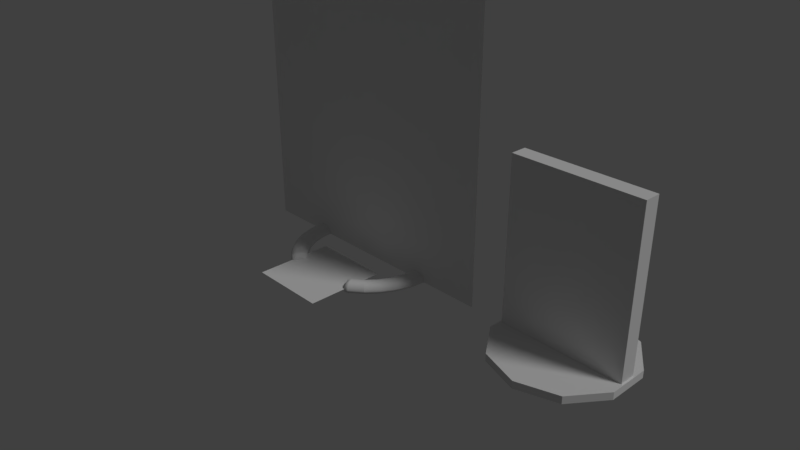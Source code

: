 # Source: tt3.blend  (saved by Blender 2.79.0; exported with 4.5.12 LTS)
import bpy
from mathutils import Matrix  # noqa: F401  (used for matrix-valued properties, if any)

bpy.ops.wm.read_factory_settings(use_empty=True)
scene = bpy.context.scene
scene.name = 'Scene'

# ---- collections
col_collection_1 = bpy.data.collections.new('Collection 1'); scene.collection.children.link(col_collection_1)

# ---- materials (node trees are filled in below, after node groups)
mat_base = bpy.data.materials.new('base')
mat_base.alpha_threshold = 0.0
mat_base.use_transparent_shadow = False
mat_base.roughness = 0.5

# ---- material node trees

# ---- world
world_world = bpy.data.worlds.new('World'); scene.world = world_world
world_world.color = (0.05088, 0.05088, 0.05088)
world_world.use_sun_shadow = False
world_world.sun_shadow_jitter_overblur = 0.0
world_world.cycles.sampling_method = 'MANUAL'

# ---- cameras
cam_camera = bpy.data.cameras.new('Camera')
cam_camera.clip_end = 100.0
cam_camera.lens = 35.0
cam_camera.sensor_width = 32.0
cam_camera.sensor_height = 18.0
cam_camera.ortho_scale = 7.314
cam_camera.dof.focus_distance = 0.0
cam_camera.dof.aperture_fstop = 128.0

# ---- lights
light_lamp = bpy.data.lights.new('Lamp', 'SUN')
light_lamp.transmission_factor = 0.0
light_lamp.cutoff_distance = 30.0
light_lamp.angle = 0.1993
light_lamp.energy = 1.0
light_lamp.shadow_buffer_clip_start = 1.001
light_lamp.shadow_soft_size = 0.1
light_lamp.shadow_cascade_max_distance = 1000.0

# ---- meshes
me_cube = bpy.data.meshes.new('Cube')
me_cube.from_pydata([(-1.0, -1.0, -1.0), (-1.0, -1.0, 1.0), (-1.0, 1.0, -1.0), (-1.0, 1.0, 1.0), (1.0, -1.0, -1.0), (1.0, -1.0, 1.0), (1.0, 1.0, -1.0), (1.0, 1.0, 1.0)], [], [(0, 1, 3, 2), (2, 3, 7, 6), (6, 7, 5, 4), (4, 5, 1, 0), (2, 6, 4, 0), (7, 3, 1, 5)])
me_cube.use_remesh_preserve_volume = False
me_cube.use_remesh_preserve_attributes = False
me_cube.use_mirror_vertex_groups = False
me_cube.update()
me_cylinder_007 = bpy.data.meshes.new('Cylinder.007')
me_cylinder_007.from_pydata([(0.0, 1.0, -1.0), (0.0, 1.0, -0.9066), (0.5878, 0.809, -1.0), (0.5878, 0.809, -0.9066), (0.9511, 0.309, -1.0), (0.9511, 0.309, -0.9066), (0.9511, -0.309, -1.0), (0.9511, -0.309, -0.9066), (0.5878, -0.809, -1.0), (0.5878, -0.809, -0.9066), (-8.742e-08, -1.0, -1.0), (-8.742e-08, -1.0, -0.9066), (-0.5878, -0.809, -1.0), (-0.5878, -0.809, -0.9066), (-0.9511, -0.309, -1.0), (-0.9511, -0.309, -0.9066), (-0.9511, 0.309, -1.0), (-0.9511, 0.309, -0.9066), (-0.5878, 0.809, -1.0), (-0.5878, 0.809, -0.9066)], [], [(0, 1, 3, 2), (2, 3, 5, 4), (4, 5, 7, 6), (6, 7, 9, 8), (8, 9, 11, 10), (10, 11, 13, 12), (12, 13, 15, 14), (14, 15, 17, 16), (3, 1, 19, 17, 15, 13, 11, 9, 7, 5), (16, 17, 19, 18), (18, 19, 1, 0), (0, 2, 4, 6, 8, 10, 12, 14, 16, 18)])
me_cylinder_007.use_remesh_preserve_volume = False
me_cylinder_007.use_remesh_preserve_attributes = False
me_cylinder_007.use_mirror_vertex_groups = False
me_cylinder_007.update()
me_cylinder_006 = bpy.data.meshes.new('Cylinder.006')
me_cylinder_006.from_pydata([(-4.768e-07, 1.0, -4.843e-08), (0.1951, 0.9808, -4.843e-08), (0.3827, 0.9239, -4.843e-08), (0.5556, 0.8315, -4.843e-08), (0.7071, 0.7071, -4.843e-08), (0.8315, 0.5556, -4.843e-08), (0.9239, 0.3827, -4.843e-08), (0.9808, 0.1951, -4.843e-08), (1.0, 7.55e-08, -4.843e-08), (0.9808, -0.1951, -4.843e-08), (0.9239, -0.3827, -4.843e-08), (0.8315, -0.5556, -4.843e-08), (0.7071, -0.7071, -4.843e-08), (-0.7071, -0.7071, -4.843e-08), (-0.8315, -0.5556, -4.843e-08), (-0.9239, -0.3827, -4.843e-08), (-0.9808, -0.1951, -4.843e-08), (-1.0, 9.656e-07, -4.843e-08), (-0.9808, 0.1951, -4.843e-08), (-0.9239, 0.3827, -4.843e-08), (-0.8315, 0.5556, -4.843e-08), (-0.7071, 0.7071, -4.843e-08), (-0.5556, 0.8315, -4.843e-08), (-0.3827, 0.9239, -4.843e-08), (-0.1951, 0.9808, -4.843e-08), (0.7824, 5.907e-08, -5.96e-08), (0.7674, 0.1526, -5.96e-08), (0.7674, -0.1526, -4.098e-08), (0.7228, -0.2994, -4.098e-08), (0.6505, -0.4347, -4.098e-08), (0.5532, -0.5532, -4.098e-08), (-0.6505, -0.4347, -5.96e-08), (-0.7228, -0.2994, -5.215e-08), (-0.5532, -0.5532, -5.96e-08), (-0.7674, 0.1526, -4.098e-08), (-0.7824, 7.555e-07, -5.215e-08), (-0.7674, -0.1526, -5.215e-08), (0.7228, 0.2994, -5.96e-08), (0.6505, 0.4347, -2.235e-08), (-0.6505, 0.4347, -4.098e-08), (-0.7228, 0.2994, -4.098e-08), (0.5532, 0.5532, -2.235e-08), (-0.5532, 0.5532, -4.098e-08), (0.4347, 0.6505, -2.235e-08), (-0.4347, 0.6505, -4.098e-08), (0.2994, 0.7228, -2.235e-08), (0.1526, 0.7674, -2.235e-08), (-0.2994, 0.7228, -5.215e-08), (-0.1526, 0.7674, -3.725e-08), (-4.768e-07, 0.7824, -5.96e-08), (-5.299e-07, 0.9297, 0.1), (-4.768e-07, 1.0, 0.03), (-4.924e-07, 0.9794, 0.0795), (0.1814, 0.9118, 0.1), (0.1951, 0.9808, 0.03), (0.1911, 0.9606, 0.0795), (0.3558, 0.8589, 0.1), (0.3827, 0.9239, 0.03), (0.3748, 0.9048, 0.0795), (0.5165, 0.773, 0.1), (0.5556, 0.8315, 0.03), (0.5441, 0.8143, 0.0795), (0.6574, 0.6574, 0.1), (0.7071, 0.7071, 0.03), (0.6925, 0.6925, 0.0795), (0.773, 0.5165, 0.1), (0.8315, 0.5556, 0.03), (0.8143, 0.5441, 0.0795), (0.8589, 0.3558, 0.1), (0.9239, 0.3827, 0.03), (0.9048, 0.3748, 0.0795), (0.9118, 0.1814, 0.1), (0.9808, 0.1951, 0.03), (0.9606, 0.1911, 0.0795), (0.9297, 7.019e-08, 0.1), (1.0, 7.55e-08, 0.03), (0.9794, 7.398e-08, 0.0795), (0.9118, -0.1814, 0.1), (0.9808, -0.1951, 0.03), (0.9606, -0.1911, 0.0795), (0.8589, -0.3558, 0.1), (0.9239, -0.3827, 0.03), (0.9048, -0.3748, 0.0795), (0.773, -0.5165, 0.1), (0.8315, -0.5556, 0.03), (0.8143, -0.5441, 0.0795), (0.6574, -0.6574, 0.1), (0.7071, -0.7071, 0.03), (0.6925, -0.6925, 0.0795), (-0.6574, -0.6574, 0.1), (-0.7071, -0.7071, 0.03), (-0.6925, -0.6925, 0.0795), (-0.773, -0.5165, 0.1), (-0.8315, -0.5556, 0.03), (-0.8143, -0.5441, 0.0795), (-0.8589, -0.3558, 0.1), (-0.9239, -0.3827, 0.03), (-0.9048, -0.3748, 0.0795), (-0.9118, -0.1814, 0.1), (-0.9808, -0.1951, 0.03), (-0.9606, -0.1911, 0.0795), (-0.9297, 8.977e-07, 0.1), (-1.0, 9.656e-07, 0.03), (-0.9794, 9.456e-07, 0.0795), (-0.9118, 0.1814, 0.1), (-0.9808, 0.1951, 0.03), (-0.9606, 0.1911, 0.0795), (-0.8589, 0.3558, 0.1), (-0.9239, 0.3827, 0.03), (-0.9048, 0.3748, 0.0795), (-0.773, 0.5165, 0.1), (-0.8315, 0.5556, 0.03), (-0.8143, 0.5441, 0.0795), (-0.6574, 0.6574, 0.1), (-0.7071, 0.7071, 0.03), (-0.6925, 0.6925, 0.0795), (-0.5165, 0.773, 0.1), (-0.5556, 0.8315, 0.03), (-0.5441, 0.8143, 0.0795), (-0.3558, 0.8589, 0.1), (-0.3827, 0.9239, 0.03), (-0.3748, 0.9048, 0.0795), (-0.1814, 0.9118, 0.1), (-0.1951, 0.9808, 0.03), (-0.1911, 0.9606, 0.0795), (0.7824, 5.907e-08, 0.03), (0.8527, 6.438e-08, 0.1), (0.803, 6.059e-08, 0.0795), (0.8363, 0.1664, 0.1), (0.7674, 0.1526, 0.03), (0.7876, 0.1567, 0.0795), (0.7674, -0.1526, 0.03), (0.8363, -0.1664, 0.1), (0.7876, -0.1567, 0.0795), (0.7228, -0.2994, 0.03), (0.7878, -0.3263, 0.1), (0.7419, -0.3073, 0.0795), (0.6505, -0.4347, 0.03), (0.709, -0.4738, 0.1), (0.6677, -0.4461, 0.0795), (0.5532, -0.5532, 0.03), (0.603, -0.603, 0.1), (0.5678, -0.5678, 0.0795), (-0.709, -0.4738, 0.1), (-0.6505, -0.4347, 0.03), (-0.6677, -0.4461, 0.0795), (-0.7228, -0.2994, 0.03), (-0.7878, -0.3263, 0.1), (-0.7419, -0.3073, 0.0795), (-0.603, -0.603, 0.1), (-0.5532, -0.5532, 0.03), (-0.5678, -0.5678, 0.0795), (-0.7674, 0.1526, 0.03), (-0.8363, 0.1664, 0.1), (-0.7876, 0.1567, 0.0795), (-0.8527, 8.234e-07, 0.1), (-0.7824, 7.555e-07, 0.03), (-0.803, 7.754e-07, 0.0795), (-0.8363, -0.1664, 0.1), (-0.7674, -0.1526, 0.03), (-0.7876, -0.1567, 0.0795), (0.7878, 0.3263, 0.1), (0.7228, 0.2994, 0.03), (0.7419, 0.3073, 0.0795), (0.709, 0.4738, 0.1), (0.6505, 0.4347, 0.03), (0.6677, 0.4461, 0.0795), (-0.6505, 0.4347, 0.03), (-0.709, 0.4738, 0.1), (-0.6677, 0.4461, 0.0795), (-0.7878, 0.3263, 0.1), (-0.7228, 0.2994, 0.03), (-0.7419, 0.3073, 0.0795), (0.603, 0.603, 0.1), (0.5532, 0.5532, 0.03), (0.5678, 0.5678, 0.0795), (-0.5532, 0.5532, 0.03), (-0.603, 0.603, 0.1), (-0.5678, 0.5678, 0.0795), (0.4738, 0.709, 0.1), (0.4347, 0.6505, 0.03), (0.4461, 0.6677, 0.0795), (-0.4347, 0.6505, 0.03), (-0.4738, 0.709, 0.1), (-0.4461, 0.6677, 0.0795), (0.3263, 0.7878, 0.1), (0.2994, 0.7228, 0.03), (0.3073, 0.7419, 0.0795), (0.1664, 0.8363, 0.1), (0.1526, 0.7674, 0.03), (0.1567, 0.7876, 0.0795), (-0.2994, 0.7228, 0.03), (-0.3263, 0.7878, 0.1), (-0.3073, 0.7419, 0.0795), (-0.1526, 0.7674, 0.03), (-0.1664, 0.8363, 0.1), (-0.1567, 0.7876, 0.0795), (-4.214e-07, 0.8527, 0.1), (-4.768e-07, 0.7824, 0.03), (-4.606e-07, 0.803, 0.0795), (-0.7195, -0.692, -4.843e-08), (-0.563, -0.5414, -5.96e-08), (-0.7195, -0.692, 0.03), (-0.7047, -0.6777, 0.0795), (-0.6689, -0.6433, 0.1), (-0.563, -0.5414, 0.03), (-0.5778, -0.5556, 0.0795), (-0.6136, -0.59, 0.1), (0.7195, -0.692, -4.843e-08), (0.563, -0.5414, -4.098e-08), (0.7195, -0.692, 0.03), (0.7047, -0.6777, 0.0795), (0.6689, -0.6433, 0.1), (0.6136, -0.5901, 0.1), (0.5778, -0.5556, 0.0795), (0.563, -0.5414, 0.03), (-0.1756, 0.9827, -4.843e-08), (-0.1374, 0.7689, -3.949e-08), (-0.1756, 0.9827, 0.03), (-0.172, 0.9625, 0.0795), (-0.1632, 0.9136, 0.1), (-0.1374, 0.7689, 0.03), (-0.141, 0.7891, 0.0795), (-0.1497, 0.838, 0.1), (0.1756, 0.9827, -4.843e-08), (0.1374, 0.7689, -2.608e-08), (0.1756, 0.9827, 0.03), (0.172, 0.9625, 0.0795), (0.1632, 0.9136, 0.1), (0.1374, 0.7689, 0.03), (0.141, 0.7891, 0.0795), (0.1497, 0.838, 0.1)], [], [(216, 218, 51, 0), (2, 57, 60, 3), (3, 60, 63, 4), (4, 63, 66, 5), (5, 66, 69, 6), (6, 69, 72, 7), (7, 72, 75, 8), (8, 75, 78, 9), (27, 131, 125, 25), (10, 81, 84, 11), (208, 210, 87, 12), (200, 202, 93, 14), (14, 93, 96, 15), (15, 96, 99, 16), (16, 99, 102, 17), (17, 102, 105, 18), (18, 105, 108, 19), (19, 108, 111, 20), (20, 111, 114, 21), (21, 114, 117, 22), (22, 117, 120, 23), (23, 120, 123, 24), (224, 226, 54, 1), (1, 54, 57, 2), (216, 217, 48, 24), (26, 129, 162, 37), (209, 215, 137, 29), (40, 171, 152, 34), (28, 134, 131, 27), (39, 167, 171, 40), (42, 176, 167, 39), (217, 221, 194, 48), (44, 182, 176, 42), (9, 78, 81, 10), (47, 191, 182, 44), (43, 180, 186, 45), (35, 156, 159, 36), (32, 146, 144, 31), (201, 205, 150, 33), (48, 194, 191, 47), (38, 165, 174, 41), (37, 162, 165, 38), (29, 137, 134, 28), (45, 186, 189, 46), (225, 229, 198, 49), (34, 152, 156, 35), (41, 174, 180, 43), (36, 159, 146, 32), (226, 51, 52, 227), (227, 52, 50, 228), (57, 54, 55, 58), (58, 55, 53, 56), (60, 57, 58, 61), (61, 58, 56, 59), (63, 60, 61, 64), (64, 61, 59, 62), (66, 63, 64, 67), (67, 64, 62, 65), (69, 66, 67, 70), (70, 67, 65, 68), (72, 69, 70, 73), (73, 70, 68, 71), (75, 72, 73, 76), (76, 73, 71, 74), (78, 75, 76, 79), (79, 76, 74, 77), (81, 78, 79, 82), (82, 79, 77, 80), (84, 81, 82, 85), (85, 82, 80, 83), (210, 84, 85, 211), (211, 85, 83, 212), (202, 90, 91, 203), (203, 91, 89, 204), (96, 93, 94, 97), (97, 94, 92, 95), (99, 96, 97, 100), (100, 97, 95, 98), (102, 99, 100, 103), (103, 100, 98, 101), (105, 102, 103, 106), (106, 103, 101, 104), (108, 105, 106, 109), (109, 106, 104, 107), (111, 108, 109, 112), (112, 109, 107, 110), (114, 111, 112, 115), (115, 112, 110, 113), (117, 114, 115, 118), (118, 115, 113, 116), (120, 117, 118, 121), (121, 118, 116, 119), (123, 120, 121, 124), (124, 121, 119, 122), (218, 123, 124, 219), (219, 124, 122, 220), (25, 125, 129, 26), (129, 125, 127, 130), (130, 127, 126, 128), (125, 131, 133, 127), (127, 133, 132, 126), (131, 134, 136, 133), (133, 136, 135, 132), (134, 137, 139, 136), (136, 139, 138, 135), (213, 138, 139, 214), (214, 139, 137, 215), (83, 138, 213, 212), (144, 146, 148, 145), (145, 148, 147, 143), (205, 144, 145, 206), (206, 145, 143, 207), (156, 152, 154, 157), (157, 154, 153, 155), (159, 156, 157, 160), (160, 157, 155, 158), (146, 159, 160, 148), (148, 160, 158, 147), (162, 129, 130, 163), (163, 130, 128, 161), (165, 162, 163, 166), (166, 163, 161, 164), (171, 167, 169, 172), (172, 169, 168, 170), (152, 171, 172, 154), (154, 172, 170, 153), (174, 165, 166, 175), (175, 166, 164, 173), (177, 168, 169, 178), (178, 169, 167, 176), (173, 179, 181, 175), (175, 181, 180, 174), (176, 182, 184, 178), (178, 184, 183, 177), (186, 180, 181, 187), (187, 181, 179, 185), (189, 186, 187, 190), (190, 187, 185, 188), (182, 191, 193, 184), (184, 193, 192, 183), (191, 194, 196, 193), (193, 196, 195, 192), (229, 189, 190, 230), (230, 190, 188, 231), (221, 198, 199, 222), (222, 199, 197, 223), (52, 219, 220, 50), (212, 213, 141, 86), (143, 147, 95), (200, 201, 33, 13), (56, 53, 185), (196, 222, 223, 195), (119, 116, 192), (113, 110, 168), (107, 104, 170), (101, 155, 153), (101, 153, 104), (110, 107, 170), (122, 119, 192), (59, 56, 185), (65, 62, 164), (71, 68, 161), (126, 74, 71), (128, 126, 71), (68, 65, 164), (104, 153, 170), (110, 170, 168), (161, 128, 71), (164, 161, 68), (113, 168, 177), (113, 177, 183), (164, 62, 173), (173, 62, 59), (113, 183, 116), (116, 183, 192), (179, 173, 59), (185, 179, 59), (122, 192, 195), (122, 195, 223, 220), (185, 53, 188), (194, 221, 222, 196), (98, 95, 147), (155, 101, 98), (158, 155, 98), (95, 92, 143), (147, 158, 98), (77, 74, 126), (77, 126, 132), (83, 80, 138), (12, 30, 209, 208), (77, 132, 135), (77, 135, 80), (80, 135, 138), (224, 225, 49, 0), (1, 2, 46), (3, 4, 41), (5, 6, 38), (7, 8, 25), (7, 25, 26), (4, 5, 38), (220, 223, 197, 50), (22, 23, 47), (20, 21, 39), (18, 19, 40), (35, 17, 18), (34, 35, 18), (19, 20, 39), (23, 24, 48), (7, 26, 37), (7, 37, 6), (40, 34, 18), (39, 40, 19), (6, 37, 38), (4, 38, 41), (39, 21, 42), (42, 21, 22), (3, 41, 43), (3, 43, 45), (44, 42, 22), (47, 44, 22), (3, 45, 2), (45, 46, 2), (48, 47, 23), (228, 231, 188, 53), (10, 11, 28), (8, 9, 27), (27, 25, 8), (28, 27, 9), (9, 10, 28), (28, 11, 29), (208, 209, 29, 11), (16, 17, 35), (16, 35, 36), (14, 15, 32), (15, 16, 36), (15, 36, 32), (204, 207, 143, 92), (14, 32, 31), (89, 149, 207, 204), (14, 31, 201, 200), (151, 206, 207, 149), (150, 205, 206, 151), (94, 203, 204, 92), (93, 202, 203, 94), (31, 144, 205, 201), (13, 90, 202, 200), (142, 214, 215, 140), (141, 213, 214, 142), (88, 211, 212, 86), (87, 210, 211, 88), (30, 140, 215, 209), (11, 84, 210, 208), (51, 218, 219, 52), (49, 198, 221, 217), (0, 49, 217, 216), (24, 123, 218, 216), (50, 197, 231, 228), (1, 46, 225, 224), (199, 230, 231, 197), (198, 229, 230, 199), (55, 227, 228, 53), (54, 226, 227, 55), (46, 189, 229, 225), (0, 51, 226, 224)])
me_cylinder_006.polygons.foreach_set('use_smooth', [True] * 264)
_uv = me_cylinder_006.uv_layers.new(name='UVMap')
_uv.uv.foreach_set('vector', [0.9738, 0.08982, 0.9773, 0.08726, 0.9857, 0.08684, 0.9851, 0.08571, 0.8789, 0.003125, 0.9336, 0.003125, 0.9336, 0.04844, 0.8789, 0.04844, 0.8789, 0.003125, 0.9336, 0.003125, 0.9336, 0.04844, 0.8789, 0.04844, 0.8789, 0.003125, 0.9336, 0.003125, 0.9336, 0.04844, 0.8789, 0.04844, 0.8789, 0.003125, 0.9336, 0.003125, 0.9336, 0.04844, 0.8789, 0.04844, 0.8789, 0.003125, 0.9336, 0.003125, 0.9336, 0.04844, 0.8789, 0.04844, 0.8789, 0.003125, 0.9336, 0.003125, 0.9336, 0.04844, 0.8789, 0.04844, 0.8789, 0.003125, 0.9336, 0.003125, 0.9336, 0.04844, 0.8789, 0.04844, 0.8789, 0.003125, 0.9336, 0.003125, 0.9336, 0.04844, 0.8789, 0.04844, 0.8789, 0.003125, 0.9336, 0.003125, 0.9336, 0.04844, 0.8789, 0.04844, 0.9247, 0.07577, 0.9237, 0.06975, 0.9281, 0.06785, 0.9298, 0.07696, 0.8789, 0.02578, 0.9336, 0.02578, 0.9336, 0.04844, 0.8789, 0.04844, 0.8789, 0.003125, 0.9336, 0.003125, 0.9336, 0.04844, 0.8789, 0.04844, 0.8789, 0.003125, 0.9336, 0.003125, 0.9336, 0.04844, 0.8789, 0.04844, 0.8789, 0.003125, 0.9336, 0.003125, 0.9336, 0.04844, 0.8789, 0.04844, 0.8789, 0.003125, 0.9336, 0.003125, 0.9336, 0.04844, 0.8789, 0.04844, 0.8789, 0.003125, 0.9336, 0.003125, 0.9336, 0.04844, 0.8789, 0.04844, 0.8789, 0.003125, 0.9336, 0.003125, 0.9336, 0.04844, 0.8789, 0.04844, 0.8789, 0.003125, 0.9336, 0.003125, 0.9336, 0.04844, 0.8789, 0.04844, 0.8789, 0.003125, 0.9336, 0.003125, 0.9336, 0.04844, 0.8789, 0.04844, 0.8789, 0.003125, 0.9336, 0.003125, 0.9336, 0.04844, 0.8789, 0.04844, 0.8789, 0.003125, 0.9336, 0.003125, 0.9336, 0.04844, 0.8789, 0.04844, 0.9056, 0.06733, 0.9051, 0.06435, 0.9073, 0.06342, 0.9081, 0.06791, 0.8789, 0.003125, 0.9336, 0.003125, 0.9336, 0.04844, 0.8789, 0.04844, 0.9058, 0.08375, 0.8908, 0.07746, 0.8906, 0.07564, 0.9078, 0.08292, 0.8789, 0.003125, 0.9336, 0.003125, 0.9336, 0.04844, 0.8789, 0.04844, 0.8789, 0.02578, 0.9336, 0.02578, 0.9336, 0.04844, 0.8789, 0.04844, 0.8789, 0.003125, 0.9336, 0.003125, 0.9336, 0.04844, 0.8789, 0.04844, 0.8789, 0.003125, 0.9336, 0.003125, 0.9336, 0.04844, 0.8789, 0.04844, 0.8789, 0.003125, 0.9336, 0.003125, 0.9336, 0.04844, 0.8789, 0.04844, 0.8789, 0.003125, 0.9336, 0.003125, 0.9336, 0.04844, 0.8789, 0.04844, 0.8908, 0.07746, 0.8892, 0.07869, 0.888, 0.07777, 0.8906, 0.07564, 0.8789, 0.003125, 0.9336, 0.003125, 0.9336, 0.04844, 0.8789, 0.04844, 0.8789, 0.003125, 0.9336, 0.003125, 0.9336, 0.04844, 0.8789, 0.04844, 0.8789, 0.003125, 0.9336, 0.003125, 0.9336, 0.04844, 0.8789, 0.04844, 0.8789, 0.003125, 0.9336, 0.003125, 0.9336, 0.04844, 0.8789, 0.04844, 0.8789, 0.003125, 0.9336, 0.003125, 0.9336, 0.04844, 0.8789, 0.04844, 0.8789, 0.003125, 0.9336, 0.003125, 0.9336, 0.04844, 0.8789, 0.04844, 0.9168, 0.08977, 0.9197, 0.08746, 0.9221, 0.08919, 0.9173, 0.09316, 0.8789, 0.003125, 0.9336, 0.003125, 0.9336, 0.04844, 0.8789, 0.04844, 0.8789, 0.003125, 0.9336, 0.003125, 0.9336, 0.04844, 0.8789, 0.04844, 0.8789, 0.003125, 0.9336, 0.003125, 0.9336, 0.04844, 0.8789, 0.04844, 0.8789, 0.003125, 0.9336, 0.003125, 0.9336, 0.04844, 0.8789, 0.04844, 0.8789, 0.003125, 0.9336, 0.003125, 0.9336, 0.04844, 0.8789, 0.04844, 0.9898, 0.0894, 0.9892, 0.08872, 0.9873, 0.0896, 0.9872, 0.09043, 0.8789, 0.003125, 0.9336, 0.003125, 0.9336, 0.04844, 0.8789, 0.04844, 0.8789, 0.003125, 0.9336, 0.003125, 0.9336, 0.04844, 0.8789, 0.04844, 0.8789, 0.003125, 0.9336, 0.003125, 0.9336, 0.04844, 0.8789, 0.04844, 0.9931, 0.08565, 0.9857, 0.08684, 0.9862, 0.08705, 0.9915, 0.08634, 0.9915, 0.08634, 0.9862, 0.08705, 0.9868, 0.08741, 0.9904, 0.08688, 0.8789, 0.003125, 0.9336, 0.003125, 0.9336, 0.04844, 0.8789, 0.04844, 0.8789, 0.003125, 0.9336, 0.003125, 0.9336, 0.04844, 0.8789, 0.04844, 0.8789, 0.003125, 0.9336, 0.003125, 0.9336, 0.04844, 0.8789, 0.04844, 0.8789, 0.003125, 0.9336, 0.003125, 0.9336, 0.04844, 0.8789, 0.04844, 0.8789, 0.003125, 0.9336, 0.003125, 0.9336, 0.04844, 0.8789, 0.04844, 0.8789, 0.003125, 0.9336, 0.003125, 0.9336, 0.04844, 0.8789, 0.04844, 0.8789, 0.003125, 0.9336, 0.003125, 0.9336, 0.04844, 0.8789, 0.04844, 0.8789, 0.003125, 0.9336, 0.003125, 0.9336, 0.04844, 0.8789, 0.04844, 0.8789, 0.003125, 0.9336, 0.003125, 0.9336, 0.04844, 0.8789, 0.04844, 0.8789, 0.003125, 0.9336, 0.003125, 0.9336, 0.04844, 0.8789, 0.04844, 0.8789, 0.003125, 0.9336, 0.003125, 0.9336, 0.04844, 0.8789, 0.04844, 0.8789, 0.003125, 0.9336, 0.003125, 0.9336, 0.04844, 0.8789, 0.04844, 0.8789, 0.003125, 0.9336, 0.003125, 0.9336, 0.04844, 0.8789, 0.04844, 0.8789, 0.003125, 0.9336, 0.003125, 0.9336, 0.04844, 0.8789, 0.04844, 0.8789, 0.003125, 0.9336, 0.003125, 0.9336, 0.04844, 0.8789, 0.04844, 0.8789, 0.003125, 0.9336, 0.003125, 0.9336, 0.04844, 0.8789, 0.04844, 0.8789, 0.003125, 0.9336, 0.003125, 0.9336, 0.04844, 0.8789, 0.04844, 0.8789, 0.003125, 0.9336, 0.003125, 0.9336, 0.04844, 0.8789, 0.04844, 0.8789, 0.003125, 0.9336, 0.003125, 0.9336, 0.04844, 0.8789, 0.04844, 0.8789, 0.003125, 0.9336, 0.003125, 0.9336, 0.04844, 0.8789, 0.04844, 0.9062, 0.003125, 0.9336, 0.003125, 0.9336, 0.04844, 0.9062, 0.04844, 0.9062, 0.003125, 0.9336, 0.003125, 0.9336, 0.04844, 0.9062, 0.04844, 0.8901, 0.0728, 0.8853, 0.07121, 0.8952, 0.06145, 0.8974, 0.06537, 0.8974, 0.06537, 0.8952, 0.06145, 0.9076, 0.06145, 0.907, 0.0654, 0.8789, 0.003125, 0.9336, 0.003125, 0.9336, 0.04844, 0.8789, 0.04844, 0.8789, 0.003125, 0.9336, 0.003125, 0.9336, 0.04844, 0.8789, 0.04844, 0.8789, 0.003125, 0.9336, 0.003125, 0.9336, 0.04844, 0.8789, 0.04844, 0.8789, 0.003125, 0.9336, 0.003125, 0.9336, 0.04844, 0.8789, 0.04844, 0.8789, 0.003125, 0.9336, 0.003125, 0.9336, 0.04844, 0.8789, 0.04844, 0.8789, 0.003125, 0.9336, 0.003125, 0.9336, 0.04844, 0.8789, 0.04844, 0.8789, 0.003125, 0.9336, 0.003125, 0.9336, 0.04844, 0.8789, 0.04844, 0.8789, 0.003125, 0.9336, 0.003125, 0.9336, 0.04844, 0.8789, 0.04844, 0.8789, 0.003125, 0.9336, 0.003125, 0.9336, 0.04844, 0.8789, 0.04844, 0.8789, 0.003125, 0.9336, 0.003125, 0.9336, 0.04844, 0.8789, 0.04844, 0.8789, 0.003125, 0.9336, 0.003125, 0.9336, 0.04844, 0.8789, 0.04844, 0.8789, 0.003125, 0.9336, 0.003125, 0.9336, 0.04844, 0.8789, 0.04844, 0.8789, 0.003125, 0.9336, 0.003125, 0.9336, 0.04844, 0.8789, 0.04844, 0.8789, 0.003125, 0.9336, 0.003125, 0.9336, 0.04844, 0.8789, 0.04844, 0.8789, 0.003125, 0.9336, 0.003125, 0.9336, 0.04844, 0.8789, 0.04844, 0.8789, 0.003125, 0.9336, 0.003125, 0.9336, 0.04844, 0.8789, 0.04844, 0.8789, 0.003125, 0.9336, 0.003125, 0.9336, 0.04844, 0.8789, 0.04844, 0.8789, 0.003125, 0.9336, 0.003125, 0.9336, 0.04844, 0.8789, 0.04844, 0.8789, 0.003125, 0.9336, 0.003125, 0.9336, 0.04844, 0.8789, 0.04844, 0.8789, 0.003125, 0.9336, 0.003125, 0.9336, 0.04844, 0.8789, 0.04844, 0.9051, 0.08655, 0.9077, 0.0874, 0.9024, 0.09263, 0.9012, 0.09053, 0.9012, 0.09053, 0.9024, 0.09263, 0.8957, 0.09263, 0.8961, 0.09052, 0.8789, 0.003125, 0.9336, 0.003125, 0.9336, 0.04844, 0.8789, 0.04844, 0.8789, 0.003125, 0.9336, 0.003125, 0.9336, 0.04844, 0.8789, 0.04844, 0.8789, 0.003125, 0.9336, 0.003125, 0.9336, 0.04844, 0.8789, 0.04844, 0.8789, 0.003125, 0.9336, 0.003125, 0.9336, 0.04844, 0.8789, 0.04844, 0.8789, 0.003125, 0.9336, 0.003125, 0.9336, 0.04844, 0.8789, 0.04844, 0.8789, 0.003125, 0.9336, 0.003125, 0.9336, 0.04844, 0.8789, 0.04844, 0.8789, 0.003125, 0.9336, 0.003125, 0.9336, 0.04844, 0.8789, 0.04844, 0.8789, 0.003125, 0.9336, 0.003125, 0.9336, 0.04844, 0.8789, 0.04844, 0.8789, 0.003125, 0.9336, 0.003125, 0.9336, 0.04844, 0.8789, 0.04844, 0.9062, 0.003125, 0.9336, 0.003125, 0.9336, 0.04844, 0.9062, 0.04844, 0.9062, 0.003125, 0.9336, 0.003125, 0.9336, 0.04844, 0.9062, 0.04844, 0.8789, 0.003125, 0.9336, 0.04844, 0.9062, 0.02578, 0.8789, 0.02578, 0.8789, 0.003125, 0.9336, 0.003125, 0.9336, 0.04844, 0.8789, 0.04844, 0.8789, 0.003125, 0.9336, 0.003125, 0.9336, 0.04844, 0.8789, 0.04844, 0.9062, 0.003125, 0.9336, 0.003125, 0.9336, 0.04844, 0.9062, 0.04844, 0.9062, 0.003125, 0.9336, 0.003125, 0.9336, 0.04844, 0.9062, 0.04844, 0.8789, 0.003125, 0.9336, 0.003125, 0.9336, 0.04844, 0.8789, 0.04844, 0.8789, 0.003125, 0.9336, 0.003125, 0.9336, 0.04844, 0.8789, 0.04844, 0.8789, 0.003125, 0.9336, 0.003125, 0.9336, 0.04844, 0.8789, 0.04844, 0.8789, 0.003125, 0.9336, 0.003125, 0.9336, 0.04844, 0.8789, 0.04844, 0.8789, 0.003125, 0.9336, 0.003125, 0.9336, 0.04844, 0.8789, 0.04844, 0.8789, 0.003125, 0.9336, 0.003125, 0.9336, 0.04844, 0.8789, 0.04844, 0.8789, 0.003125, 0.9336, 0.003125, 0.9336, 0.04844, 0.8789, 0.04844, 0.8789, 0.003125, 0.9336, 0.003125, 0.9336, 0.04844, 0.8789, 0.04844, 0.8789, 0.003125, 0.9336, 0.003125, 0.9336, 0.04844, 0.8789, 0.04844, 0.8789, 0.003125, 0.9336, 0.003125, 0.9336, 0.04844, 0.8789, 0.04844, 0.8789, 0.003125, 0.9336, 0.003125, 0.9336, 0.04844, 0.8789, 0.04844, 0.8789, 0.003125, 0.9336, 0.003125, 0.9336, 0.04844, 0.8789, 0.04844, 0.8789, 0.003125, 0.9336, 0.003125, 0.9336, 0.04844, 0.8789, 0.04844, 0.8789, 0.003125, 0.9336, 0.003125, 0.9336, 0.04844, 0.8789, 0.04844, 0.8789, 0.003125, 0.9336, 0.003125, 0.9336, 0.04844, 0.8789, 0.04844, 0.8789, 0.003125, 0.9336, 0.003125, 0.9336, 0.04844, 0.8789, 0.04844, 0.8789, 0.003125, 0.9336, 0.003125, 0.9336, 0.04844, 0.8789, 0.04844, 0.8789, 0.003125, 0.9336, 0.003125, 0.9336, 0.04844, 0.8789, 0.04844, 0.8789, 0.003125, 0.9336, 0.003125, 0.9336, 0.04844, 0.8789, 0.04844, 0.8789, 0.003125, 0.9336, 0.003125, 0.9336, 0.04844, 0.8789, 0.04844, 0.8789, 0.003125, 0.9336, 0.003125, 0.9336, 0.04844, 0.8789, 0.04844, 0.8789, 0.003125, 0.9336, 0.003125, 0.9336, 0.04844, 0.8789, 0.04844, 0.8789, 0.003125, 0.9336, 0.003125, 0.9336, 0.04844, 0.8789, 0.04844, 0.8789, 0.003125, 0.9336, 0.003125, 0.9336, 0.04844, 0.8789, 0.04844, 0.8789, 0.003125, 0.9336, 0.003125, 0.9336, 0.04844, 0.8789, 0.04844, 0.8789, 0.003125, 0.9336, 0.003125, 0.9336, 0.04844, 0.8789, 0.04844, 0.8789, 0.003125, 0.9336, 0.003125, 0.9336, 0.04844, 0.8789, 0.04844, 0.8789, 0.003125, 0.9336, 0.003125, 0.9336, 0.04844, 0.8789, 0.04844, 0.8789, 0.003125, 0.9336, 0.003125, 0.9336, 0.04844, 0.8789, 0.04844, 0.8789, 0.003125, 0.9336, 0.003125, 0.9336, 0.04844, 0.8789, 0.04844, 0.8894, 0.07272, 0.888, 0.07392, 0.886, 0.06854, 0.8877, 0.0688, 0.8877, 0.0688, 0.886, 0.06854, 0.8887, 0.06321, 0.8899, 0.06454, 0.9868, 0.09191, 0.9873, 0.0896, 0.9875, 0.08873, 0.9879, 0.08941, 0.9879, 0.08941, 0.9875, 0.08873, 0.9874, 0.08788, 0.9873, 0.08691, 0.9862, 0.08705, 0.9811, 0.08534, 0.9846, 0.08534, 0.9868, 0.08741, 0.9055, 0.06234, 0.8929, 0.07013, 0.8904, 0.06743, 0.9048, 0.05812, 0.8789, 0.003125, 0.9336, 0.003125, 0.9336, 0.04844, 0.8888, 0.07802, 0.9168, 0.08977, 0.9173, 0.09316, 0.8851, 0.07958, 0.8789, 0.003125, 0.9336, 0.003125, 0.9336, 0.04844, 0.886, 0.08268, 0.8876, 0.08243, 0.8898, 0.08664, 0.8885, 0.08796, 0.8789, 0.003125, 0.9336, 0.003125, 0.9336, 0.04844, 0.8789, 0.003125, 0.9336, 0.003125, 0.9336, 0.04844, 0.8789, 0.003125, 0.9336, 0.003125, 0.9336, 0.04844, 0.8789, 0.003125, 0.9336, 0.003125, 0.9336, 0.04844, 0.8789, 0.003125, 0.9336, 0.003125, 0.9336, 0.04844, 0.8789, 0.003125, 0.9336, 0.003125, 0.9336, 0.04844, 0.8789, 0.003125, 0.9336, 0.003125, 0.9336, 0.04844, 0.8789, 0.003125, 0.9336, 0.003125, 0.9336, 0.04844, 0.8789, 0.003125, 0.9336, 0.003125, 0.9336, 0.04844, 0.8789, 0.003125, 0.9336, 0.003125, 0.9336, 0.04844, 0.8789, 0.003125, 0.9336, 0.003125, 0.9336, 0.04844, 0.8789, 0.003125, 0.9336, 0.003125, 0.9336, 0.04844, 0.8789, 0.003125, 0.9336, 0.003125, 0.9336, 0.04844, 0.8789, 0.003125, 0.9336, 0.003125, 0.9336, 0.04844, 0.8789, 0.003125, 0.9336, 0.003125, 0.9336, 0.04844, 0.8789, 0.003125, 0.9336, 0.003125, 0.9336, 0.04844, 0.8789, 0.003125, 0.9336, 0.003125, 0.9336, 0.04844, 0.8789, 0.003125, 0.9336, 0.003125, 0.9336, 0.04844, 0.8789, 0.003125, 0.9336, 0.003125, 0.9336, 0.04844, 0.8789, 0.003125, 0.9336, 0.003125, 0.9336, 0.04844, 0.8789, 0.003125, 0.9336, 0.003125, 0.9336, 0.04844, 0.8789, 0.003125, 0.9336, 0.003125, 0.9336, 0.04844, 0.8789, 0.003125, 0.9336, 0.003125, 0.9336, 0.04844, 0.8789, 0.003125, 0.9336, 0.003125, 0.9336, 0.04844, 0.8789, 0.003125, 0.9336, 0.003125, 0.9336, 0.04844, 0.8789, 0.003125, 0.9336, 0.003125, 0.9336, 0.04844, 0.8957, 0.09263, 0.8885, 0.08796, 0.8898, 0.08664, 0.8961, 0.09052, 0.8789, 0.003125, 0.9336, 0.003125, 0.9336, 0.04844, 0.888, 0.07777, 0.8892, 0.07869, 0.8876, 0.08243, 0.886, 0.08268, 0.8789, 0.003125, 0.9336, 0.003125, 0.9336, 0.04844, 0.8789, 0.003125, 0.9336, 0.003125, 0.9336, 0.04844, 0.8789, 0.003125, 0.9336, 0.003125, 0.9336, 0.04844, 0.8789, 0.003125, 0.9336, 0.003125, 0.9336, 0.04844, 0.8789, 0.003125, 0.9336, 0.003125, 0.9336, 0.04844, 0.8789, 0.003125, 0.9336, 0.003125, 0.9336, 0.04844, 0.8789, 0.003125, 0.9336, 0.003125, 0.9336, 0.04844, 0.8789, 0.003125, 0.9336, 0.003125, 0.9336, 0.04844, 0.9298, 0.07696, 0.8951, 0.09259, 0.8951, 0.08931, 0.9247, 0.07577, 0.8789, 0.003125, 0.9336, 0.003125, 0.9336, 0.04844, 0.8789, 0.003125, 0.9336, 0.003125, 0.9336, 0.04844, 0.8789, 0.003125, 0.9336, 0.003125, 0.9336, 0.04844, 0.9949, 0.08478, 0.9898, 0.0894, 0.9872, 0.09043, 0.9851, 0.08571, 0.8789, 0.003125, 0.9336, 0.003125, 0.9336, 0.04844, 0.8789, 0.003125, 0.9336, 0.003125, 0.9336, 0.04844, 0.8789, 0.003125, 0.9336, 0.003125, 0.9336, 0.04844, 0.8789, 0.003125, 0.9336, 0.003125, 0.9336, 0.04844, 0.8789, 0.003125, 0.9336, 0.003125, 0.9336, 0.04844, 0.8789, 0.003125, 0.9336, 0.003125, 0.9336, 0.04844, 0.9846, 0.08534, 0.9873, 0.08691, 0.9874, 0.08788, 0.9868, 0.08741, 0.8789, 0.003125, 0.9336, 0.003125, 0.9336, 0.04844, 0.8789, 0.003125, 0.9336, 0.003125, 0.9336, 0.04844, 0.8789, 0.003125, 0.9336, 0.003125, 0.9336, 0.04844, 0.8789, 0.003125, 0.9336, 0.003125, 0.9336, 0.04844, 0.8789, 0.003125, 0.9336, 0.003125, 0.9336, 0.04844, 0.8789, 0.003125, 0.9336, 0.003125, 0.9336, 0.04844, 0.8789, 0.003125, 0.9336, 0.003125, 0.9336, 0.04844, 0.8789, 0.003125, 0.9336, 0.003125, 0.9336, 0.04844, 0.8789, 0.003125, 0.9336, 0.003125, 0.9336, 0.04844, 0.8789, 0.003125, 0.9336, 0.003125, 0.9336, 0.04844, 0.8789, 0.003125, 0.9336, 0.003125, 0.9336, 0.04844, 0.8789, 0.003125, 0.9336, 0.003125, 0.9336, 0.04844, 0.8789, 0.003125, 0.9336, 0.003125, 0.9336, 0.04844, 0.8789, 0.003125, 0.9336, 0.003125, 0.9336, 0.04844, 0.8789, 0.003125, 0.9336, 0.003125, 0.9336, 0.04844, 0.8789, 0.003125, 0.9336, 0.003125, 0.9336, 0.04844, 0.8789, 0.003125, 0.9336, 0.003125, 0.9336, 0.04844, 0.8789, 0.003125, 0.9336, 0.003125, 0.9336, 0.04844, 0.8789, 0.003125, 0.9336, 0.003125, 0.9336, 0.04844, 0.8789, 0.003125, 0.9336, 0.003125, 0.9336, 0.04844, 0.8789, 0.003125, 0.9336, 0.003125, 0.9336, 0.04844, 0.8789, 0.003125, 0.9336, 0.003125, 0.9336, 0.04844, 0.8961, 0.06069, 0.8899, 0.06454, 0.8887, 0.06321, 0.8958, 0.05861, 0.8789, 0.003125, 0.9336, 0.003125, 0.9336, 0.04844, 0.8789, 0.003125, 0.9336, 0.003125, 0.9336, 0.04844, 0.8789, 0.003125, 0.9336, 0.003125, 0.9336, 0.04844, 0.8789, 0.003125, 0.9336, 0.003125, 0.9336, 0.04844, 0.8789, 0.003125, 0.9336, 0.003125, 0.9336, 0.04844, 0.8789, 0.003125, 0.9336, 0.003125, 0.9336, 0.04844, 0.9062, 0.02578, 0.8789, 0.02578, 0.8789, 0.04844, 0.9336, 0.003125, 0.8789, 0.003125, 0.9336, 0.003125, 0.9336, 0.04844, 0.8789, 0.003125, 0.9336, 0.003125, 0.9336, 0.04844, 0.8789, 0.003125, 0.9336, 0.003125, 0.9336, 0.04844, 0.8789, 0.003125, 0.9336, 0.003125, 0.9336, 0.04844, 0.8789, 0.003125, 0.9336, 0.003125, 0.9336, 0.04844, 0.9336, 0.02578, 0.9062, 0.04844, 0.9336, 0.04844, 0.9336, 0.003125, 0.8789, 0.003125, 0.9336, 0.003125, 0.9336, 0.04844, 0.9076, 0.06145, 0.921, 0.07017, 0.9187, 0.07264, 0.907, 0.0654, 0.8789, 0.003125, 0.9336, 0.04844, 0.9062, 0.04844, 0.8789, 0.003125, 0.9257, 0.08003, 0.9227, 0.0805, 0.9187, 0.07264, 0.921, 0.07017, 0.9221, 0.08919, 0.9197, 0.08746, 0.9227, 0.0805, 0.9257, 0.08003, 0.8789, 0.003125, 0.9062, 0.003125, 0.9062, 0.04844, 0.8789, 0.04844, 0.8789, 0.003125, 0.9062, 0.003125, 0.9062, 0.04844, 0.8789, 0.04844, 0.8789, 0.003125, 0.9336, 0.003125, 0.9336, 0.02578, 0.8789, 0.02578, 0.8851, 0.07958, 0.8853, 0.07121, 0.8901, 0.0728, 0.8888, 0.07802, 0.885, 0.07823, 0.8884, 0.07876, 0.8918, 0.0867, 0.889, 0.08912, 0.8904, 0.06743, 0.8929, 0.07013, 0.8884, 0.07876, 0.885, 0.07823, 0.918, 0.05812, 0.9158, 0.06223, 0.9055, 0.06234, 0.9048, 0.05812, 0.9281, 0.06785, 0.9237, 0.06975, 0.9158, 0.06223, 0.918, 0.05812, 0.8951, 0.09259, 0.889, 0.08912, 0.8918, 0.0867, 0.8951, 0.08931, 0.8789, 0.003125, 0.9336, 0.003125, 0.9336, 0.02578, 0.8789, 0.02578, 0.9857, 0.08684, 0.9773, 0.08726, 0.9811, 0.08534, 0.9862, 0.08705, 0.9872, 0.09043, 0.9873, 0.0896, 0.9868, 0.09191, 0.9847, 0.09383, 0.9851, 0.08571, 0.9872, 0.09043, 0.9847, 0.09383, 0.9738, 0.08982, 0.9078, 0.08292, 0.9077, 0.0874, 0.9051, 0.08655, 0.9058, 0.08375, 0.9868, 0.08741, 0.9874, 0.08788, 0.9894, 0.08747, 0.9904, 0.08688, 0.9081, 0.06791, 0.891, 0.07563, 0.891, 0.07402, 0.9056, 0.06733, 0.9875, 0.08873, 0.9891, 0.0883, 0.9894, 0.08747, 0.9874, 0.08788, 0.9873, 0.0896, 0.9892, 0.08872, 0.9891, 0.0883, 0.9875, 0.08873, 0.9023, 0.05861, 0.9012, 0.06064, 0.8961, 0.06069, 0.8958, 0.05861, 0.9073, 0.06342, 0.9051, 0.06435, 0.9012, 0.06064, 0.9023, 0.05861, 0.891, 0.07563, 0.888, 0.07392, 0.8894, 0.07272, 0.891, 0.07402, 0.9851, 0.08571, 0.9857, 0.08684, 0.9931, 0.08565, 0.9949, 0.08478])
me_cylinder_006.materials.append(mat_base)
me_cylinder_006.use_remesh_preserve_volume = False
me_cylinder_006.use_remesh_preserve_attributes = False
me_cylinder_006.use_mirror_vertex_groups = False
me_cylinder_006.update()
me_cylinder_002 = bpy.data.meshes.new('Cylinder.002')
me_cylinder_002.from_pydata([(0.7071, -0.7071, -4.843e-08), (0.5556, -0.8315, -4.843e-08), (0.5532, -0.5532, -4.098e-08), (0.4347, -0.6505, -4.098e-08), (0.6574, -0.6574, 0.1), (0.7071, -0.7071, 0.03), (0.6925, -0.6925, 0.0795), (0.5165, -0.773, 0.1), (0.5556, -0.8315, 0.03), (0.5441, -0.8143, 0.0795), (0.5532, -0.5532, 0.03), (0.603, -0.603, 0.1), (0.5678, -0.5678, 0.0795), (0.4347, -0.6505, 0.03), (0.4738, -0.709, 0.1), (0.4461, -0.6677, 0.0795), (0.418, -0.7274, -4.843e-08), (0.4347, -0.6505, -4.098e-08), (0.4105, -0.6834, -4.47e-08), (0.429, -0.7465, 0.04), (0.4696, -0.7112, 0.1), (0.4384, -0.7319, 0.08243), (0.4212, -0.733, 0.03357), (0.4449, -0.6683, 0.0795), (0.4187, -0.6976, 0.06604), (0.4347, -0.6505, 0.03), (0.418, -0.7274, 0.01806), (0.4105, -0.6834, 0.0265), (0.4663, -0.8112, 0.01806), (0.5428, -0.8383, 0.03), (0.5011, -0.8407, 0.0265), (0.5428, -0.8383, -4.843e-08), (0.4663, -0.8112, -4.843e-08), (0.5011, -0.8407, -4.843e-08), (0.5326, -0.8205, 0.0795), (0.463, -0.8056, 0.03357), (0.4929, -0.8265, 0.06604), (0.4553, -0.7922, 0.04), (0.5079, -0.7776, 0.1), (0.4732, -0.7922, 0.08243)], [], [(0, 5, 8, 1), (38, 34, 9, 7), (3, 13, 10, 2), (13, 25, 23, 15), (8, 5, 6, 9), (9, 6, 4, 7), (10, 13, 15, 12), (12, 15, 14, 11), (34, 29, 8, 9), (28, 37, 32), (1, 8, 29, 31), (15, 23, 20, 14), (22, 19, 21, 24), (24, 21, 20, 23), (26, 22, 24, 27), (27, 24, 23, 25), (25, 17, 18, 27), (27, 18, 16, 26), (28, 32, 33, 30), (30, 33, 31, 29), (29, 34, 36, 30), (30, 36, 35, 28), (38, 20, 21, 39), (39, 21, 19, 37), (34, 38, 39, 36), (36, 39, 37, 35), (17, 25, 13, 3), (7, 4, 11), (20, 38, 14), (14, 38, 7), (11, 14, 7), (22, 26, 19), (16, 32, 37), (28, 35, 37), (37, 19, 16), (26, 16, 19), (1, 31, 32), (33, 32, 31), (18, 17, 3), (18, 3, 16), (32, 16, 1), (0, 1, 3), (1, 16, 3), (0, 3, 2)])
me_cylinder_002.polygons.foreach_set('use_smooth', [True] * 44)
_uv = me_cylinder_002.uv_layers.new(name='UVMap')
_uv.uv.foreach_set('vector', [0.9939, 0.03711, 0.9947, 0.03938, 0.9847, 0.03788, 0.9849, 0.03782, 0.9844, 0.03766, 0.9845, 0.03783, 0.9845, 0.03788, 0.9843, 0.03768, 0.9854, 0.03753, 0.9851, 0.03716, 0.9753, 0.03435, 0.9759, 0.03118, 0.9851, 0.03716, 0.9851, 0.03716, 0.9847, 0.03719, 0.9847, 0.03719, 0.9847, 0.03788, 0.9947, 0.03938, 0.9923, 0.04407, 0.9845, 0.03788, 0.9845, 0.03788, 0.9923, 0.04407, 0.9877, 0.04665, 0.9843, 0.03768, 0.9753, 0.03435, 0.9851, 0.03716, 0.9847, 0.03719, 0.975, 0.04095, 0.975, 0.04095, 0.9847, 0.03719, 0.9845, 0.03741, 0.9784, 0.04665, 0.9845, 0.03783, 0.9847, 0.03784, 0.9847, 0.03788, 0.9845, 0.03788, 0.9847, 0.03767, 0.9847, 0.03763, 0.9848, 0.03769, 0.9849, 0.03782, 0.9847, 0.03788, 0.9847, 0.03784, 0.9849, 0.03779, 0.9847, 0.03719, 0.9847, 0.03719, 0.9845, 0.03739, 0.9845, 0.03741, 0.9848, 0.03751, 0.9847, 0.03753, 0.9846, 0.03746, 0.9847, 0.03738, 0.9847, 0.03738, 0.9846, 0.03746, 0.9845, 0.03739, 0.9847, 0.03719, 0.9848, 0.03752, 0.9848, 0.03751, 0.9847, 0.03738, 0.9848, 0.03742, 0.9848, 0.03742, 0.9847, 0.03738, 0.9847, 0.03719, 0.9851, 0.03716, 0.9851, 0.03716, 0.9853, 0.03751, 0.9848, 0.03747, 0.9848, 0.03742, 0.9848, 0.03742, 0.9848, 0.03747, 0.9849, 0.03755, 0.9848, 0.03752, 0.9847, 0.03767, 0.9848, 0.03769, 0.9848, 0.03774, 0.9847, 0.03775, 0.9847, 0.03775, 0.9848, 0.03774, 0.9849, 0.03779, 0.9847, 0.03784, 0.9847, 0.03784, 0.9845, 0.03783, 0.9846, 0.03773, 0.9847, 0.03775, 0.9847, 0.03775, 0.9846, 0.03773, 0.9847, 0.03766, 0.9847, 0.03767, 0.9844, 0.03766, 0.9845, 0.03739, 0.9846, 0.03746, 0.9846, 0.03764, 0.9846, 0.03764, 0.9846, 0.03746, 0.9847, 0.03753, 0.9847, 0.03763, 0.9845, 0.03783, 0.9844, 0.03766, 0.9846, 0.03764, 0.9846, 0.03773, 0.9846, 0.03773, 0.9846, 0.03764, 0.9847, 0.03763, 0.9847, 0.03766, 0.9853, 0.03751, 0.9851, 0.03716, 0.9851, 0.03716, 0.9854, 0.03753, 0.9843, 0.03768, 0.9877, 0.04665, 0.9784, 0.04665, 0.9845, 0.03739, 0.9844, 0.03766, 0.9845, 0.03741, 0.9845, 0.03741, 0.9844, 0.03766, 0.9843, 0.03768, 0.9784, 0.04665, 0.9845, 0.03741, 0.9843, 0.03768, 0.9848, 0.03751, 0.9848, 0.03752, 0.9847, 0.03753, 0.9849, 0.03755, 0.9848, 0.03769, 0.9847, 0.03763, 0.9847, 0.03767, 0.9847, 0.03766, 0.9847, 0.03763, 0.9847, 0.03763, 0.9847, 0.03753, 0.9849, 0.03755, 0.9848, 0.03752, 0.9849, 0.03755, 0.9847, 0.03753, 0.9849, 0.03782, 0.9849, 0.03779, 0.9848, 0.03769, 0.9848, 0.03774, 0.9848, 0.03769, 0.9849, 0.03779, 0.9848, 0.03747, 0.9853, 0.03751, 0.9854, 0.03753, 0.9848, 0.03747, 0.9854, 0.03753, 0.9849, 0.03755, 0.9848, 0.03769, 0.9849, 0.03755, 0.9849, 0.03782, 0.9939, 0.03711, 0.9849, 0.03782, 0.9854, 0.03753, 0.9849, 0.03782, 0.9849, 0.03755, 0.9854, 0.03753, 0.9939, 0.03711, 0.9854, 0.03753, 0.9759, 0.03118])
me_cylinder_002.materials.append(mat_base)
me_cylinder_002.use_remesh_preserve_volume = False
me_cylinder_002.use_remesh_preserve_attributes = False
me_cylinder_002.use_mirror_vertex_groups = False
me_cylinder_002.update()
me_cylinder_001 = bpy.data.meshes.new('Cylinder.001')
me_cylinder_001.from_pydata([(-0.5556, -0.8315, -4.843e-08), (-0.4347, -0.6505, -5.96e-08), (-0.5165, -0.773, 0.1), (-0.5556, -0.8315, 0.03), (-0.5441, -0.8143, 0.0795), (-0.4347, -0.6505, 0.03), (-0.4738, -0.709, 0.1), (-0.4461, -0.6677, 0.0795), (-0.4347, -0.6505, -5.96e-08), (-0.418, -0.7274, -5.588e-08), (-0.4105, -0.6834, -5.96e-08), (-0.418, -0.7274, 0.01806), (-0.4347, -0.6505, 0.03), (-0.4105, -0.6834, 0.0265), (-0.4449, -0.6683, 0.0795), (-0.4212, -0.733, 0.03357), (-0.4187, -0.6976, 0.06604), (-0.4696, -0.7112, 0.1), (-0.429, -0.7465, 0.04), (-0.4384, -0.7319, 0.08243), (-0.4553, -0.7922, 0.04), (-0.5079, -0.7776, 0.1), (-0.4732, -0.7922, 0.08243), (-0.4663, -0.8112, -4.843e-08), (-0.5428, -0.8383, -4.843e-08), (-0.5011, -0.8407, -4.47e-08), (-0.463, -0.8056, 0.03357), (-0.5326, -0.8205, 0.0795), (-0.4929, -0.8265, 0.06604), (-0.5428, -0.8383, 0.03), (-0.4663, -0.8112, 0.01806), (-0.5011, -0.8407, 0.0265), (-0.5556, -0.8315, -4.843e-08), (-0.5556, -0.8315, 0.03), (-0.7071, -0.7071, 0.03), (-0.7071, -0.7071, -4.843e-08), (-0.5532, -0.5532, -5.96e-08), (-0.5532, -0.5532, 0.03), (-0.4347, -0.6505, 0.03), (-0.4347, -0.6505, -5.96e-08), (-0.5441, -0.8143, 0.0795), (-0.6925, -0.6925, 0.0795), (-0.5165, -0.773, 0.1), (-0.6574, -0.6574, 0.1), (-0.603, -0.603, 0.1), (-0.4738, -0.709, 0.1), (-0.4461, -0.6677, 0.0795), (-0.5678, -0.5678, 0.0795)], [], [(32, 33, 34, 35), (36, 37, 38, 39), (14, 12, 5, 7), (11, 18, 9), (24, 29, 3, 0), (34, 33, 40, 41), (41, 40, 42, 43), (44, 45, 46, 47), (47, 46, 38, 37), (17, 14, 7, 6), (4, 27, 21, 2), (1, 5, 12, 8), (3, 29, 27, 4), (11, 9, 10, 13), (13, 10, 8, 12), (12, 14, 16, 13), (13, 16, 15, 11), (14, 17, 19, 16), (16, 19, 18, 15), (20, 18, 19, 22), (22, 19, 17, 21), (26, 20, 22, 28), (28, 22, 21, 27), (30, 26, 28, 31), (31, 28, 27, 29), (29, 24, 25, 31), (31, 25, 23, 30), (2, 21, 6), (21, 17, 6), (42, 45, 44, 43), (26, 30, 20), (23, 9, 18), (11, 15, 18), (18, 20, 23), (30, 23, 20), (35, 36, 39, 32), (25, 24, 23), (9, 23, 0), (1, 8, 10), (10, 9, 1), (24, 0, 23), (9, 0, 1)])
me_cylinder_001.polygons.foreach_set('use_smooth', [True] * 42)
_uv = me_cylinder_001.uv_layers.new(name='UVMap')
_uv.uv.foreach_set('vector', [0.9558, 0.03387, 0.9556, 0.03373, 0.9458, 0.03239, 0.946, 0.0301, 0.9618, 0.03233, 0.9628, 0.03477, 0.9554, 0.03419, 0.9556, 0.03416, 0.9548, 0.04586, 0.9555, 0.04312, 0.9555, 0.04311, 0.9549, 0.04591, 0.9521, 0.04335, 0.9515, 0.04413, 0.952, 0.04278, 0.9473, 0.04203, 0.9465, 0.0431, 0.9458, 0.04286, 0.9468, 0.04137, 0.9458, 0.03239, 0.9556, 0.03373, 0.9554, 0.03373, 0.9462, 0.0371, 0.9462, 0.0371, 0.9554, 0.03373, 0.9553, 0.03385, 0.9492, 0.04137, 0.9566, 0.04137, 0.9552, 0.03401, 0.9553, 0.03416, 0.9605, 0.03922, 0.9605, 0.03922, 0.9553, 0.03416, 0.9554, 0.03419, 0.9628, 0.03477, 0.9525, 0.04752, 0.9548, 0.04586, 0.9549, 0.04591, 0.9525, 0.04778, 0.946, 0.04581, 0.9467, 0.04552, 0.9486, 0.04727, 0.9483, 0.04778, 0.9544, 0.04178, 0.9555, 0.04311, 0.9555, 0.04312, 0.9544, 0.04183, 0.9458, 0.04286, 0.9465, 0.0431, 0.9467, 0.04552, 0.946, 0.04581, 0.9521, 0.04335, 0.952, 0.04278, 0.9532, 0.04271, 0.9535, 0.04346, 0.9535, 0.04346, 0.9532, 0.04271, 0.9544, 0.04183, 0.9555, 0.04312, 0.9555, 0.04312, 0.9548, 0.04586, 0.9533, 0.04485, 0.9535, 0.04346, 0.9535, 0.04346, 0.9533, 0.04485, 0.9519, 0.04387, 0.9521, 0.04335, 0.9548, 0.04586, 0.9525, 0.04752, 0.9519, 0.04562, 0.9533, 0.04485, 0.9533, 0.04485, 0.9519, 0.04562, 0.9515, 0.04413, 0.9519, 0.04387, 0.9499, 0.04418, 0.9515, 0.04413, 0.9519, 0.04562, 0.9494, 0.04561, 0.9494, 0.04561, 0.9519, 0.04562, 0.9525, 0.04752, 0.9486, 0.04727, 0.9494, 0.04395, 0.9499, 0.04418, 0.9494, 0.04561, 0.9482, 0.0448, 0.9482, 0.0448, 0.9494, 0.04561, 0.9486, 0.04727, 0.9467, 0.04552, 0.9493, 0.04349, 0.9494, 0.04395, 0.9482, 0.0448, 0.948, 0.04353, 0.948, 0.04353, 0.9482, 0.0448, 0.9467, 0.04552, 0.9465, 0.0431, 0.9465, 0.0431, 0.9473, 0.04203, 0.9483, 0.04293, 0.948, 0.04353, 0.948, 0.04353, 0.9483, 0.04293, 0.9493, 0.04301, 0.9493, 0.04349, 0.9483, 0.04778, 0.9486, 0.04727, 0.9525, 0.04778, 0.9486, 0.04727, 0.9525, 0.04752, 0.9525, 0.04778, 0.9553, 0.03385, 0.9552, 0.03401, 0.9566, 0.04137, 0.9492, 0.04137, 0.9494, 0.04395, 0.9493, 0.04349, 0.9499, 0.04418, 0.9493, 0.04301, 0.952, 0.04278, 0.9515, 0.04413, 0.9521, 0.04335, 0.9519, 0.04387, 0.9515, 0.04413, 0.9515, 0.04413, 0.9499, 0.04418, 0.9493, 0.04301, 0.9493, 0.04349, 0.9493, 0.04301, 0.9499, 0.04418, 0.946, 0.0301, 0.9618, 0.03233, 0.9556, 0.03416, 0.9558, 0.03387, 0.9483, 0.04293, 0.9473, 0.04203, 0.9493, 0.04301, 0.952, 0.04278, 0.9493, 0.04301, 0.9468, 0.04137, 0.9544, 0.04178, 0.9544, 0.04183, 0.9532, 0.04271, 0.9532, 0.04271, 0.952, 0.04278, 0.9544, 0.04178, 0.9473, 0.04203, 0.9468, 0.04137, 0.9493, 0.04301, 0.952, 0.04278, 0.9468, 0.04137, 0.9544, 0.04178])
me_cylinder_001.materials.append(mat_base)
me_cylinder_001.use_remesh_preserve_volume = False
me_cylinder_001.use_remesh_preserve_attributes = False
me_cylinder_001.use_mirror_vertex_groups = False
me_cylinder_001.update()
me_plane_004 = bpy.data.meshes.new('Plane.004')
me_plane_004.from_pydata([(-1.0, 0.0, -4.371e-08), (1.0, 0.0, -4.371e-08), (-1.0, 2.0, -4.371e-08), (1.0, 2.0, -4.371e-08)], [], [(0, 1, 3, 2)])
_uv = me_plane_004.uv_layers.new(name='UVMap')
_uv.uv.foreach_set('vector', [0.998, 0.2016, 0.001953, 0.2016, 0.001953, 0.9984, 0.998, 0.9984])
me_plane_004.materials.append(mat_base)
me_plane_004.use_remesh_preserve_volume = False
me_plane_004.use_remesh_preserve_attributes = False
me_plane_004.use_mirror_vertex_groups = False
me_plane_004.update()
me_plane_002 = bpy.data.meshes.new('Plane.002')
me_plane_002.from_pydata([(-1.0, 0.0, -4.371e-08), (1.0, 0.0, -4.371e-08), (-1.0, 2.0, -4.371e-08), (1.0, 2.0, -4.371e-08)], [], [(0, 1, 3, 2)])
_uv = me_plane_002.uv_layers.new(name='UVMap')
_uv.uv.foreach_set('vector', [0.001953, 0.2016, 0.998, 0.2016, 0.998, 0.9984, 0.001953, 0.9984])
me_plane_002.materials.append(mat_base)
me_plane_002.use_remesh_preserve_volume = False
me_plane_002.use_remesh_preserve_attributes = False
me_plane_002.use_mirror_vertex_groups = False
me_plane_002.update()
me_cylinder_005 = bpy.data.meshes.new('Cylinder.005')
me_cylinder_005.from_pydata([(-0.2, -0.2, 0.0), (0.2, -0.2, 0.0), (-0.2, 0.2, 0.0), (0.2, 0.2, 0.0)], [], [(0, 1, 3, 2)])
_uv = me_cylinder_005.uv_layers.new(name='UVMap')
_uv.uv.foreach_set('vector', [0.001953, 0.1992, 0.001953, 0.1016, 0.124, 0.1016, 0.124, 0.1992])
me_cylinder_005.materials.append(mat_base)
me_cylinder_005.use_remesh_preserve_volume = False
me_cylinder_005.use_remesh_preserve_attributes = False
me_cylinder_005.use_mirror_vertex_groups = False
me_cylinder_005.update()

# ---- objects
ob_cube = bpy.data.objects.new('Cube', me_cube)
ob_cylinder = bpy.data.objects.new('Cylinder', me_cylinder_007)
ob_0base = bpy.data.objects.new('0BASE', me_cylinder_006)
ob_red = bpy.data.objects.new('red', me_cylinder_002)
ob_green = bpy.data.objects.new('green', me_cylinder_001)
ob_1back = bpy.data.objects.new('1BACK', me_plane_004)
ob_0front = bpy.data.objects.new('0FRONT', me_plane_002)
ob_0base_icon = bpy.data.objects.new('0BASE_ICON', me_cylinder_005)
ob_lamp = bpy.data.objects.new('Lamp', light_lamp)
ob_camera = bpy.data.objects.new('Camera', cam_camera)

# ---- transforms, parenting, visibility, modifiers, constraints
ob_cube.location = (3.092, 0.0, 1.093)
ob_cube.scale = (0.7761, 0.1, 1.0)
ob_cube.lineart.crease_threshold = 0.0
ob_cylinder.location = (3.092, 0.0, 1.0)
ob_cylinder.scale = (0.8405, 0.8405, 1.0)
ob_cylinder.lineart.crease_threshold = 0.0
ob_0base.location = (4.768e-07, 0.0, 0.0)
ob_0base.lineart.crease_threshold = 0.0
ob_red.parent = ob_0base
ob_red.location = (4.768e-07, 0.0, 0.0)
ob_red.lineart.crease_threshold = 0.0
ob_green.parent = ob_0base
ob_green.location = (4.768e-07, 0.0, 0.0)
ob_green.lineart.crease_threshold = 0.0
ob_1back.parent = ob_0base
ob_1back.location = (0.0, 0.0, 0.0)
ob_1back.rotation_euler = (1.571, -0.0, 3.142)
ob_1back.scale = (1.788, 1.788, 1.788)
ob_1back.lineart.crease_threshold = 0.0
ob_0front.parent = ob_0base
ob_0front.location = (0.0, 0.0, 0.0)
ob_0front.rotation_euler = (1.571, -0.0, 0.0)
ob_0front.scale = (1.788, 1.788, 1.788)
ob_0front.lineart.crease_threshold = 0.0
ob_0base_icon.parent = ob_0base
ob_0base_icon.location = (1.431e-06, -0.8125, 0.03)
ob_0base_icon.rotation_euler = (0.0, 0.0, 4.712)
ob_0base_icon.scale = (2.509, 2.509, 2.509)
ob_0base_icon.lineart.crease_threshold = 0.0
ob_lamp.location = (4.076, 1.005, 5.904)
ob_lamp.rotation_euler = (0.6503, 0.05522, 1.866)
ob_lamp.scale = (0.5, 0.5, 0.5)
ob_lamp.lock_rotations_4d = False
ob_lamp.empty_display_type = 'ARROWS'
ob_lamp.color = (0.0, 0.0, 0.0, 0.0)
ob_lamp.lineart.crease_threshold = 0.0
ob_camera.location = (7.481, -6.508, 5.344)
ob_camera.rotation_euler = (1.109, 0.0, 0.8149)
ob_camera.scale = (0.5, 0.5, 0.5)
ob_camera.lock_rotations_4d = False
ob_camera.empty_display_type = 'ARROWS'
ob_camera.color = (0.0, 0.0, 0.0, 0.0)
ob_camera.display_type = 'WIRE'
ob_camera.lineart.crease_threshold = 0.0

# ---- collection membership
col_collection_1.objects.link(ob_cube)
col_collection_1.objects.link(ob_cylinder)
col_collection_1.objects.link(ob_0base)
col_collection_1.objects.link(ob_red)
col_collection_1.objects.link(ob_green)
col_collection_1.objects.link(ob_1back)
col_collection_1.objects.link(ob_0front)
col_collection_1.objects.link(ob_0base_icon)
col_collection_1.objects.link(ob_lamp)
col_collection_1.objects.link(ob_camera)

# ---- scene / render settings (as saved in the file)
scene.camera = ob_camera
scene.frame_start = 1; scene.frame_end = 250; scene.frame_set(1)
scene.render.engine = 'BLENDER_EEVEE_NEXT'
scene.render.resolution_percentage = 50
scene.render.dither_intensity = 0.0
scene.cycles.use_denoising = False
scene.cycles.samples = 128
scene.cycles.sampling_pattern = 'TABULATED_SOBOL'
scene.cycles.light_sampling_threshold = 0.0
scene.cycles.use_adaptive_sampling = False
scene.cycles.use_light_tree = False
scene.cycles.blur_glossy = 0.0
scene.cycles.sample_clamp_indirect = 0.0
scene.view_settings.view_transform = 'Standard'
bpy.context.view_layer.update()
